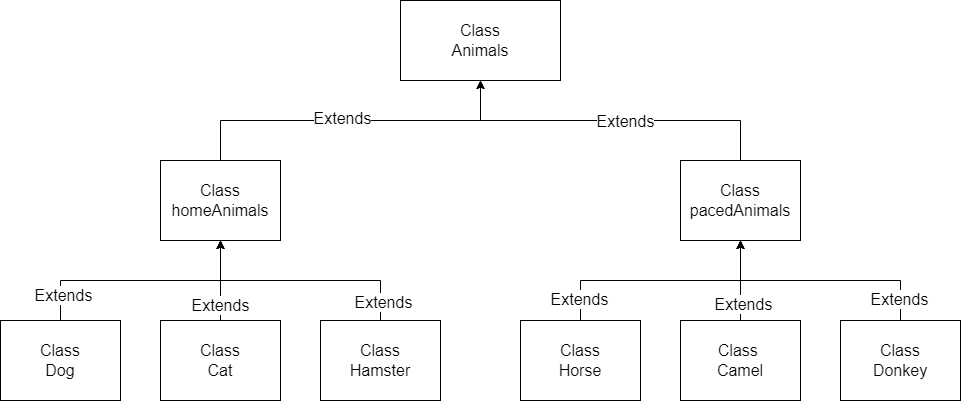

The diagram above was exported from draw.io. Its source (the exported page's mxGraphModel, read from the mxfile embedded in the PNG):
<mxGraphModel dx="2235" dy="619" grid="1" gridSize="10" guides="1" tooltips="1" connect="1" arrows="1" fold="1" page="1" pageScale="1" pageWidth="1169" pageHeight="827" math="0" shadow="0">
  <root>
    <mxCell id="0" />
    <mxCell id="1" parent="0" />
    <mxCell id="Vd0gRBRkmJV-zaRL9SdL-1" value="Class &lt;br style=&quot;font-size: 16px;&quot;&gt;Animals" style="rounded=0;whiteSpace=wrap;html=1;fontSize=16;" vertex="1" parent="1">
      <mxGeometry x="280" y="160" width="160" height="80" as="geometry" />
    </mxCell>
    <mxCell id="Vd0gRBRkmJV-zaRL9SdL-13" style="edgeStyle=orthogonalEdgeStyle;rounded=0;orthogonalLoop=1;jettySize=auto;html=1;entryX=0.5;entryY=1;entryDx=0;entryDy=0;fontSize=16;" edge="1" parent="1" source="Vd0gRBRkmJV-zaRL9SdL-2" target="Vd0gRBRkmJV-zaRL9SdL-1">
      <mxGeometry relative="1" as="geometry">
        <Array as="points">
          <mxPoint x="100" y="280" />
          <mxPoint x="360" y="280" />
        </Array>
      </mxGeometry>
    </mxCell>
    <mxCell id="Vd0gRBRkmJV-zaRL9SdL-22" value="Extends" style="edgeLabel;html=1;align=center;verticalAlign=middle;resizable=0;points=[];fontSize=16;" vertex="1" connectable="0" parent="Vd0gRBRkmJV-zaRL9SdL-13">
      <mxGeometry x="-0.0546" y="3" relative="1" as="geometry">
        <mxPoint as="offset" />
      </mxGeometry>
    </mxCell>
    <mxCell id="Vd0gRBRkmJV-zaRL9SdL-2" value="Class &lt;br style=&quot;font-size: 16px;&quot;&gt;homeAnimals" style="rounded=0;whiteSpace=wrap;html=1;fontSize=16;" vertex="1" parent="1">
      <mxGeometry x="40" y="320" width="120" height="80" as="geometry" />
    </mxCell>
    <mxCell id="Vd0gRBRkmJV-zaRL9SdL-14" style="edgeStyle=orthogonalEdgeStyle;rounded=0;orthogonalLoop=1;jettySize=auto;html=1;entryX=0.5;entryY=1;entryDx=0;entryDy=0;fontSize=16;" edge="1" parent="1" source="Vd0gRBRkmJV-zaRL9SdL-3" target="Vd0gRBRkmJV-zaRL9SdL-1">
      <mxGeometry relative="1" as="geometry">
        <Array as="points">
          <mxPoint x="620" y="280" />
          <mxPoint x="360" y="280" />
        </Array>
      </mxGeometry>
    </mxCell>
    <mxCell id="Vd0gRBRkmJV-zaRL9SdL-21" value="Extends" style="edgeLabel;html=1;align=center;verticalAlign=middle;resizable=0;points=[];fontSize=16;" vertex="1" connectable="0" parent="Vd0gRBRkmJV-zaRL9SdL-14">
      <mxGeometry x="-0.0869" relative="1" as="geometry">
        <mxPoint as="offset" />
      </mxGeometry>
    </mxCell>
    <mxCell id="Vd0gRBRkmJV-zaRL9SdL-3" value="Class &lt;br style=&quot;font-size: 16px;&quot;&gt;pacedAnimals" style="rounded=0;whiteSpace=wrap;html=1;fontSize=16;" vertex="1" parent="1">
      <mxGeometry x="560" y="320" width="120" height="80" as="geometry" />
    </mxCell>
    <mxCell id="Vd0gRBRkmJV-zaRL9SdL-15" style="edgeStyle=orthogonalEdgeStyle;rounded=0;orthogonalLoop=1;jettySize=auto;html=1;entryX=0.5;entryY=1;entryDx=0;entryDy=0;fontSize=16;" edge="1" parent="1" source="Vd0gRBRkmJV-zaRL9SdL-4" target="Vd0gRBRkmJV-zaRL9SdL-2">
      <mxGeometry relative="1" as="geometry">
        <Array as="points">
          <mxPoint x="-60" y="440" />
          <mxPoint x="100" y="440" />
        </Array>
      </mxGeometry>
    </mxCell>
    <mxCell id="Vd0gRBRkmJV-zaRL9SdL-25" value="Extends" style="edgeLabel;html=1;align=center;verticalAlign=middle;resizable=0;points=[];fontSize=16;" vertex="1" connectable="0" parent="Vd0gRBRkmJV-zaRL9SdL-15">
      <mxGeometry x="-0.7804" y="-2" relative="1" as="geometry">
        <mxPoint as="offset" />
      </mxGeometry>
    </mxCell>
    <mxCell id="Vd0gRBRkmJV-zaRL9SdL-4" value="Class &lt;br style=&quot;font-size: 16px;&quot;&gt;Dog" style="rounded=0;whiteSpace=wrap;html=1;fontSize=16;" vertex="1" parent="1">
      <mxGeometry x="-120" y="480" width="120" height="80" as="geometry" />
    </mxCell>
    <mxCell id="Vd0gRBRkmJV-zaRL9SdL-16" value="" style="edgeStyle=orthogonalEdgeStyle;rounded=0;orthogonalLoop=1;jettySize=auto;html=1;fontSize=16;" edge="1" parent="1" source="Vd0gRBRkmJV-zaRL9SdL-5" target="Vd0gRBRkmJV-zaRL9SdL-2">
      <mxGeometry relative="1" as="geometry" />
    </mxCell>
    <mxCell id="Vd0gRBRkmJV-zaRL9SdL-24" value="Extends" style="edgeLabel;html=1;align=center;verticalAlign=middle;resizable=0;points=[];fontSize=16;" vertex="1" connectable="0" parent="Vd0gRBRkmJV-zaRL9SdL-16">
      <mxGeometry x="-0.617" y="1" relative="1" as="geometry">
        <mxPoint as="offset" />
      </mxGeometry>
    </mxCell>
    <mxCell id="Vd0gRBRkmJV-zaRL9SdL-5" value="Class&lt;br style=&quot;font-size: 16px;&quot;&gt;Cat" style="rounded=0;whiteSpace=wrap;html=1;fontSize=16;" vertex="1" parent="1">
      <mxGeometry x="40" y="480" width="120" height="80" as="geometry" />
    </mxCell>
    <mxCell id="Vd0gRBRkmJV-zaRL9SdL-17" style="edgeStyle=orthogonalEdgeStyle;rounded=0;orthogonalLoop=1;jettySize=auto;html=1;entryX=0.5;entryY=1;entryDx=0;entryDy=0;fontSize=16;" edge="1" parent="1" source="Vd0gRBRkmJV-zaRL9SdL-6" target="Vd0gRBRkmJV-zaRL9SdL-2">
      <mxGeometry relative="1" as="geometry">
        <Array as="points">
          <mxPoint x="260" y="440" />
          <mxPoint x="100" y="440" />
        </Array>
      </mxGeometry>
    </mxCell>
    <mxCell id="Vd0gRBRkmJV-zaRL9SdL-23" value="Extends" style="edgeLabel;html=1;align=center;verticalAlign=middle;resizable=0;points=[];fontSize=16;" vertex="1" connectable="0" parent="Vd0gRBRkmJV-zaRL9SdL-17">
      <mxGeometry x="-0.8436" y="-2" relative="1" as="geometry">
        <mxPoint as="offset" />
      </mxGeometry>
    </mxCell>
    <mxCell id="Vd0gRBRkmJV-zaRL9SdL-6" value="Class&lt;br style=&quot;font-size: 16px;&quot;&gt;Hamster" style="rounded=0;whiteSpace=wrap;html=1;fontSize=16;" vertex="1" parent="1">
      <mxGeometry x="200" y="480" width="120" height="80" as="geometry" />
    </mxCell>
    <mxCell id="Vd0gRBRkmJV-zaRL9SdL-18" style="edgeStyle=orthogonalEdgeStyle;rounded=0;orthogonalLoop=1;jettySize=auto;html=1;entryX=0.5;entryY=1;entryDx=0;entryDy=0;fontSize=16;" edge="1" parent="1" source="Vd0gRBRkmJV-zaRL9SdL-7" target="Vd0gRBRkmJV-zaRL9SdL-3">
      <mxGeometry relative="1" as="geometry">
        <Array as="points">
          <mxPoint x="460" y="440" />
          <mxPoint x="620" y="440" />
        </Array>
      </mxGeometry>
    </mxCell>
    <mxCell id="Vd0gRBRkmJV-zaRL9SdL-26" value="Extends" style="edgeLabel;html=1;align=center;verticalAlign=middle;resizable=0;points=[];fontSize=16;" vertex="1" connectable="0" parent="Vd0gRBRkmJV-zaRL9SdL-18">
      <mxGeometry x="-0.8263" y="2" relative="1" as="geometry">
        <mxPoint as="offset" />
      </mxGeometry>
    </mxCell>
    <mxCell id="Vd0gRBRkmJV-zaRL9SdL-7" value="Class &lt;br style=&quot;font-size: 16px;&quot;&gt;Horse" style="rounded=0;whiteSpace=wrap;html=1;fontSize=16;" vertex="1" parent="1">
      <mxGeometry x="400" y="480" width="120" height="80" as="geometry" />
    </mxCell>
    <mxCell id="Vd0gRBRkmJV-zaRL9SdL-19" value="" style="edgeStyle=orthogonalEdgeStyle;rounded=0;orthogonalLoop=1;jettySize=auto;html=1;fontSize=16;" edge="1" parent="1" source="Vd0gRBRkmJV-zaRL9SdL-8" target="Vd0gRBRkmJV-zaRL9SdL-3">
      <mxGeometry relative="1" as="geometry" />
    </mxCell>
    <mxCell id="Vd0gRBRkmJV-zaRL9SdL-27" value="Extends" style="edgeLabel;html=1;align=center;verticalAlign=middle;resizable=0;points=[];fontSize=16;" vertex="1" connectable="0" parent="Vd0gRBRkmJV-zaRL9SdL-19">
      <mxGeometry x="-0.5652" y="-2" relative="1" as="geometry">
        <mxPoint as="offset" />
      </mxGeometry>
    </mxCell>
    <mxCell id="Vd0gRBRkmJV-zaRL9SdL-8" value="Class&amp;nbsp;&lt;br style=&quot;font-size: 16px;&quot;&gt;Camel" style="rounded=0;whiteSpace=wrap;html=1;fontSize=16;" vertex="1" parent="1">
      <mxGeometry x="560" y="480" width="120" height="80" as="geometry" />
    </mxCell>
    <mxCell id="Vd0gRBRkmJV-zaRL9SdL-20" style="edgeStyle=orthogonalEdgeStyle;rounded=0;orthogonalLoop=1;jettySize=auto;html=1;entryX=0.5;entryY=1;entryDx=0;entryDy=0;fontSize=16;" edge="1" parent="1" source="Vd0gRBRkmJV-zaRL9SdL-9" target="Vd0gRBRkmJV-zaRL9SdL-3">
      <mxGeometry relative="1" as="geometry">
        <Array as="points">
          <mxPoint x="780" y="440" />
          <mxPoint x="620" y="440" />
        </Array>
      </mxGeometry>
    </mxCell>
    <mxCell id="Vd0gRBRkmJV-zaRL9SdL-28" value="Extends" style="edgeLabel;html=1;align=center;verticalAlign=middle;resizable=0;points=[];fontSize=16;" vertex="1" connectable="0" parent="Vd0gRBRkmJV-zaRL9SdL-20">
      <mxGeometry x="-0.8204" y="2" relative="1" as="geometry">
        <mxPoint as="offset" />
      </mxGeometry>
    </mxCell>
    <mxCell id="Vd0gRBRkmJV-zaRL9SdL-9" value="Class &lt;br style=&quot;font-size: 16px;&quot;&gt;Donkey" style="rounded=0;whiteSpace=wrap;html=1;fontSize=16;" vertex="1" parent="1">
      <mxGeometry x="720" y="480" width="120" height="80" as="geometry" />
    </mxCell>
  </root>
</mxGraphModel>